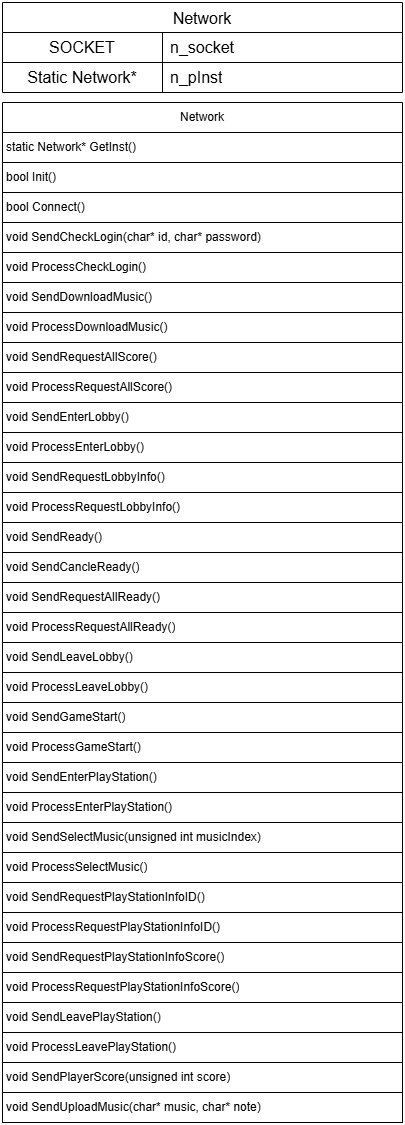

The diagram above was exported from draw.io. Its source (the exported page's mxGraphModel, read from the mxfile embedded in the PNG):
<mxGraphModel dx="1034" dy="1105" grid="1" gridSize="10" guides="1" tooltips="1" connect="1" arrows="1" fold="1" page="1" pageScale="1" pageWidth="827" pageHeight="1169" math="0" shadow="0">
  <root>
    <mxCell id="0" />
    <mxCell id="1" parent="0" />
    <mxCell id="1D478wwCFwu-YG0-a-V3-2" value="Network" style="swimlane;fontStyle=0;childLayout=stackLayout;horizontal=1;startSize=30;horizontalStack=0;resizeParent=1;resizeParentMax=0;resizeLast=0;collapsible=1;marginBottom=0;whiteSpace=wrap;html=1;" parent="1" vertex="1">
      <mxGeometry x="340" y="310" width="400" height="1020" as="geometry" />
    </mxCell>
    <mxCell id="1D478wwCFwu-YG0-a-V3-3" value="static Network* GetInst()" style="text;strokeColor=default;fillColor=none;align=left;verticalAlign=middle;spacingLeft=4;spacingRight=0;overflow=hidden;points=[[0,0.5],[1,0.5]];portConstraint=eastwest;rotatable=0;whiteSpace=wrap;html=1;spacing=0;" parent="1D478wwCFwu-YG0-a-V3-2" vertex="1">
      <mxGeometry y="30" width="400" height="30" as="geometry" />
    </mxCell>
    <mxCell id="1D478wwCFwu-YG0-a-V3-4" value="bool Init()" style="text;strokeColor=default;fillColor=none;align=left;verticalAlign=middle;spacingLeft=4;spacingRight=0;overflow=hidden;points=[[0,0.5],[1,0.5]];portConstraint=eastwest;rotatable=0;whiteSpace=wrap;html=1;spacing=0;" parent="1D478wwCFwu-YG0-a-V3-2" vertex="1">
      <mxGeometry y="60" width="400" height="30" as="geometry" />
    </mxCell>
    <mxCell id="1D478wwCFwu-YG0-a-V3-16" value="bool Connect()" style="text;strokeColor=default;fillColor=none;align=left;verticalAlign=middle;spacingLeft=4;spacingRight=0;overflow=hidden;points=[[0,0.5],[1,0.5]];portConstraint=eastwest;rotatable=0;whiteSpace=wrap;html=1;spacing=0;" parent="1D478wwCFwu-YG0-a-V3-2" vertex="1">
      <mxGeometry y="90" width="400" height="30" as="geometry" />
    </mxCell>
    <mxCell id="f3LzhLtTWlSKDmhymVsS-1" value="void SendCheckLogin(char* id, char* password)&amp;nbsp;" style="text;strokeColor=default;fillColor=none;align=left;verticalAlign=middle;spacingLeft=4;spacingRight=0;overflow=hidden;points=[[0,0.5],[1,0.5]];portConstraint=eastwest;rotatable=0;whiteSpace=wrap;html=1;spacing=0;" parent="1D478wwCFwu-YG0-a-V3-2" vertex="1">
      <mxGeometry y="120" width="400" height="30" as="geometry" />
    </mxCell>
    <mxCell id="f3LzhLtTWlSKDmhymVsS-2" value="void ProcessCheckLogin()" style="text;strokeColor=default;fillColor=none;align=left;verticalAlign=middle;spacingLeft=4;spacingRight=0;overflow=hidden;points=[[0,0.5],[1,0.5]];portConstraint=eastwest;rotatable=0;whiteSpace=wrap;html=1;spacing=0;" parent="1D478wwCFwu-YG0-a-V3-2" vertex="1">
      <mxGeometry y="150" width="400" height="30" as="geometry" />
    </mxCell>
    <mxCell id="f3LzhLtTWlSKDmhymVsS-3" value="void SendDownloadMusic()" style="text;strokeColor=default;fillColor=none;align=left;verticalAlign=middle;spacingLeft=4;spacingRight=0;overflow=hidden;points=[[0,0.5],[1,0.5]];portConstraint=eastwest;rotatable=0;whiteSpace=wrap;html=1;spacing=0;" parent="1D478wwCFwu-YG0-a-V3-2" vertex="1">
      <mxGeometry y="180" width="400" height="30" as="geometry" />
    </mxCell>
    <mxCell id="f3LzhLtTWlSKDmhymVsS-4" value="void ProcessDownloadMusic()&amp;nbsp;" style="text;strokeColor=default;fillColor=none;align=left;verticalAlign=middle;spacingLeft=4;spacingRight=0;overflow=hidden;points=[[0,0.5],[1,0.5]];portConstraint=eastwest;rotatable=0;whiteSpace=wrap;html=1;spacing=0;" parent="1D478wwCFwu-YG0-a-V3-2" vertex="1">
      <mxGeometry y="210" width="400" height="30" as="geometry" />
    </mxCell>
    <mxCell id="f3LzhLtTWlSKDmhymVsS-5" value="void SendRequestAllScore()&amp;nbsp;" style="text;strokeColor=default;fillColor=none;align=left;verticalAlign=middle;spacingLeft=4;spacingRight=0;overflow=hidden;points=[[0,0.5],[1,0.5]];portConstraint=eastwest;rotatable=0;whiteSpace=wrap;html=1;spacing=0;" parent="1D478wwCFwu-YG0-a-V3-2" vertex="1">
      <mxGeometry y="240" width="400" height="30" as="geometry" />
    </mxCell>
    <mxCell id="f3LzhLtTWlSKDmhymVsS-6" value="void ProcessRequestAllScore()&amp;nbsp;" style="text;strokeColor=default;fillColor=none;align=left;verticalAlign=middle;spacingLeft=4;spacingRight=0;overflow=hidden;points=[[0,0.5],[1,0.5]];portConstraint=eastwest;rotatable=0;whiteSpace=wrap;html=1;spacing=0;" parent="1D478wwCFwu-YG0-a-V3-2" vertex="1">
      <mxGeometry y="270" width="400" height="30" as="geometry" />
    </mxCell>
    <mxCell id="1D478wwCFwu-YG0-a-V3-17" value="void SendEnterLobby()" style="text;strokeColor=default;fillColor=none;align=left;verticalAlign=middle;spacingLeft=4;spacingRight=0;overflow=hidden;points=[[0,0.5],[1,0.5]];portConstraint=eastwest;rotatable=0;whiteSpace=wrap;html=1;spacing=0;" parent="1D478wwCFwu-YG0-a-V3-2" vertex="1">
      <mxGeometry y="300" width="400" height="30" as="geometry" />
    </mxCell>
    <mxCell id="f3LzhLtTWlSKDmhymVsS-7" value="void ProcessEnterLobby()" style="text;strokeColor=default;fillColor=none;align=left;verticalAlign=middle;spacingLeft=4;spacingRight=0;overflow=hidden;points=[[0,0.5],[1,0.5]];portConstraint=eastwest;rotatable=0;whiteSpace=wrap;html=1;spacing=0;" parent="1D478wwCFwu-YG0-a-V3-2" vertex="1">
      <mxGeometry y="330" width="400" height="30" as="geometry" />
    </mxCell>
    <mxCell id="7-dwodSDAMhyQN5yevZh-1" value="void SendRequestLobbyInfo()" style="text;strokeColor=default;fillColor=none;align=left;verticalAlign=middle;spacingLeft=4;spacingRight=0;overflow=hidden;points=[[0,0.5],[1,0.5]];portConstraint=eastwest;rotatable=0;whiteSpace=wrap;html=1;spacing=0;" parent="1D478wwCFwu-YG0-a-V3-2" vertex="1">
      <mxGeometry y="360" width="400" height="30" as="geometry" />
    </mxCell>
    <mxCell id="7-dwodSDAMhyQN5yevZh-2" value="void ProcessRequestLobbyInfo()" style="text;strokeColor=default;fillColor=none;align=left;verticalAlign=middle;spacingLeft=4;spacingRight=0;overflow=hidden;points=[[0,0.5],[1,0.5]];portConstraint=eastwest;rotatable=0;whiteSpace=wrap;html=1;spacing=0;" parent="1D478wwCFwu-YG0-a-V3-2" vertex="1">
      <mxGeometry y="390" width="400" height="30" as="geometry" />
    </mxCell>
    <mxCell id="1D478wwCFwu-YG0-a-V3-22" value="void SendReady()" style="text;strokeColor=default;fillColor=none;align=left;verticalAlign=middle;spacingLeft=4;spacingRight=0;overflow=hidden;points=[[0,0.5],[1,0.5]];portConstraint=eastwest;rotatable=0;whiteSpace=wrap;html=1;spacing=0;" parent="1D478wwCFwu-YG0-a-V3-2" vertex="1">
      <mxGeometry y="420" width="400" height="30" as="geometry" />
    </mxCell>
    <mxCell id="f3LzhLtTWlSKDmhymVsS-14" value="void SendCancleReady()" style="text;strokeColor=default;fillColor=none;align=left;verticalAlign=middle;spacingLeft=4;spacingRight=0;overflow=hidden;points=[[0,0.5],[1,0.5]];portConstraint=eastwest;rotatable=0;whiteSpace=wrap;html=1;spacing=0;" parent="1D478wwCFwu-YG0-a-V3-2" vertex="1">
      <mxGeometry y="450" width="400" height="30" as="geometry" />
    </mxCell>
    <mxCell id="f3LzhLtTWlSKDmhymVsS-15" value="void SendRequestAllReady()" style="text;strokeColor=default;fillColor=none;align=left;verticalAlign=middle;spacingLeft=4;spacingRight=0;overflow=hidden;points=[[0,0.5],[1,0.5]];portConstraint=eastwest;rotatable=0;whiteSpace=wrap;html=1;spacing=0;" parent="1D478wwCFwu-YG0-a-V3-2" vertex="1">
      <mxGeometry y="480" width="400" height="30" as="geometry" />
    </mxCell>
    <mxCell id="7-dwodSDAMhyQN5yevZh-3" value="void ProcessRequestAllReady()" style="text;strokeColor=default;fillColor=none;align=left;verticalAlign=middle;spacingLeft=4;spacingRight=0;overflow=hidden;points=[[0,0.5],[1,0.5]];portConstraint=eastwest;rotatable=0;whiteSpace=wrap;html=1;spacing=0;" parent="1D478wwCFwu-YG0-a-V3-2" vertex="1">
      <mxGeometry y="510" width="400" height="30" as="geometry" />
    </mxCell>
    <mxCell id="f3LzhLtTWlSKDmhymVsS-8" value="void SendLeaveLobby()&amp;nbsp;" style="text;strokeColor=default;fillColor=none;align=left;verticalAlign=middle;spacingLeft=4;spacingRight=0;overflow=hidden;points=[[0,0.5],[1,0.5]];portConstraint=eastwest;rotatable=0;whiteSpace=wrap;html=1;spacing=0;" parent="1D478wwCFwu-YG0-a-V3-2" vertex="1">
      <mxGeometry y="540" width="400" height="30" as="geometry" />
    </mxCell>
    <mxCell id="f3LzhLtTWlSKDmhymVsS-9" value="void ProcessLeaveLobby()" style="text;strokeColor=default;fillColor=none;align=left;verticalAlign=middle;spacingLeft=4;spacingRight=0;overflow=hidden;points=[[0,0.5],[1,0.5]];portConstraint=eastwest;rotatable=0;whiteSpace=wrap;html=1;spacing=0;" parent="1D478wwCFwu-YG0-a-V3-2" vertex="1">
      <mxGeometry y="570" width="400" height="30" as="geometry" />
    </mxCell>
    <mxCell id="ZBUR4OPyofXI41fgirFi-1" value="void SendGameStart()" style="text;strokeColor=default;fillColor=none;align=left;verticalAlign=middle;spacingLeft=4;spacingRight=0;overflow=hidden;points=[[0,0.5],[1,0.5]];portConstraint=eastwest;rotatable=0;whiteSpace=wrap;html=1;spacing=0;" vertex="1" parent="1D478wwCFwu-YG0-a-V3-2">
      <mxGeometry y="600" width="400" height="30" as="geometry" />
    </mxCell>
    <mxCell id="ZBUR4OPyofXI41fgirFi-3" value="void ProcessGameStart()" style="text;strokeColor=default;fillColor=none;align=left;verticalAlign=middle;spacingLeft=4;spacingRight=0;overflow=hidden;points=[[0,0.5],[1,0.5]];portConstraint=eastwest;rotatable=0;whiteSpace=wrap;html=1;spacing=0;" vertex="1" parent="1D478wwCFwu-YG0-a-V3-2">
      <mxGeometry y="630" width="400" height="30" as="geometry" />
    </mxCell>
    <mxCell id="f3LzhLtTWlSKDmhymVsS-10" value="void SendEnterPlayStation()&amp;nbsp;" style="text;strokeColor=default;fillColor=none;align=left;verticalAlign=middle;spacingLeft=4;spacingRight=0;overflow=hidden;points=[[0,0.5],[1,0.5]];portConstraint=eastwest;rotatable=0;whiteSpace=wrap;html=1;spacing=0;" parent="1D478wwCFwu-YG0-a-V3-2" vertex="1">
      <mxGeometry y="660" width="400" height="30" as="geometry" />
    </mxCell>
    <mxCell id="f3LzhLtTWlSKDmhymVsS-11" value="void ProcessEnterPlayStation()" style="text;strokeColor=default;fillColor=none;align=left;verticalAlign=middle;spacingLeft=4;spacingRight=0;overflow=hidden;points=[[0,0.5],[1,0.5]];portConstraint=eastwest;rotatable=0;whiteSpace=wrap;html=1;spacing=0;" parent="1D478wwCFwu-YG0-a-V3-2" vertex="1">
      <mxGeometry y="690" width="400" height="30" as="geometry" />
    </mxCell>
    <mxCell id="1D478wwCFwu-YG0-a-V3-20" value="void SendSelectMusic(unsigned int musicIndex)" style="text;strokeColor=default;fillColor=none;align=left;verticalAlign=middle;spacingLeft=4;spacingRight=0;overflow=hidden;points=[[0,0.5],[1,0.5]];portConstraint=eastwest;rotatable=0;whiteSpace=wrap;html=1;spacing=0;" parent="1D478wwCFwu-YG0-a-V3-2" vertex="1">
      <mxGeometry y="720" width="400" height="30" as="geometry" />
    </mxCell>
    <mxCell id="7-dwodSDAMhyQN5yevZh-5" value="void ProcessSelectMusic()" style="text;strokeColor=default;fillColor=none;align=left;verticalAlign=middle;spacingLeft=4;spacingRight=0;overflow=hidden;points=[[0,0.5],[1,0.5]];portConstraint=eastwest;rotatable=0;whiteSpace=wrap;html=1;spacing=0;" parent="1D478wwCFwu-YG0-a-V3-2" vertex="1">
      <mxGeometry y="750" width="400" height="30" as="geometry" />
    </mxCell>
    <mxCell id="7-dwodSDAMhyQN5yevZh-4" value="void SendRequestPlayStationInfoID()" style="text;strokeColor=default;fillColor=none;align=left;verticalAlign=middle;spacingLeft=4;spacingRight=0;overflow=hidden;points=[[0,0.5],[1,0.5]];portConstraint=eastwest;rotatable=0;whiteSpace=wrap;html=1;spacing=0;" parent="1D478wwCFwu-YG0-a-V3-2" vertex="1">
      <mxGeometry y="780" width="400" height="30" as="geometry" />
    </mxCell>
    <mxCell id="7-dwodSDAMhyQN5yevZh-8" value="void ProcessRequestPlayStationInfoID()" style="text;strokeColor=default;fillColor=none;align=left;verticalAlign=middle;spacingLeft=4;spacingRight=0;overflow=hidden;points=[[0,0.5],[1,0.5]];portConstraint=eastwest;rotatable=0;whiteSpace=wrap;html=1;spacing=0;" parent="1D478wwCFwu-YG0-a-V3-2" vertex="1">
      <mxGeometry y="810" width="400" height="30" as="geometry" />
    </mxCell>
    <mxCell id="7-dwodSDAMhyQN5yevZh-6" value="void SendRequestPlayStationInfoScore()" style="text;strokeColor=default;fillColor=none;align=left;verticalAlign=middle;spacingLeft=4;spacingRight=0;overflow=hidden;points=[[0,0.5],[1,0.5]];portConstraint=eastwest;rotatable=0;whiteSpace=wrap;html=1;spacing=0;" parent="1D478wwCFwu-YG0-a-V3-2" vertex="1">
      <mxGeometry y="840" width="400" height="30" as="geometry" />
    </mxCell>
    <mxCell id="7-dwodSDAMhyQN5yevZh-9" value="void ProcessRequestPlayStationInfoScore()" style="text;strokeColor=default;fillColor=none;align=left;verticalAlign=middle;spacingLeft=4;spacingRight=0;overflow=hidden;points=[[0,0.5],[1,0.5]];portConstraint=eastwest;rotatable=0;whiteSpace=wrap;html=1;spacing=0;" parent="1D478wwCFwu-YG0-a-V3-2" vertex="1">
      <mxGeometry y="870" width="400" height="30" as="geometry" />
    </mxCell>
    <mxCell id="7-dwodSDAMhyQN5yevZh-7" value="void SendLeavePlayStation()" style="text;strokeColor=default;fillColor=none;align=left;verticalAlign=middle;spacingLeft=4;spacingRight=0;overflow=hidden;points=[[0,0.5],[1,0.5]];portConstraint=eastwest;rotatable=0;whiteSpace=wrap;html=1;spacing=0;" parent="1D478wwCFwu-YG0-a-V3-2" vertex="1">
      <mxGeometry y="900" width="400" height="30" as="geometry" />
    </mxCell>
    <mxCell id="f3LzhLtTWlSKDmhymVsS-12" value="void ProcessLeavePlayStation()" style="text;strokeColor=default;fillColor=none;align=left;verticalAlign=middle;spacingLeft=4;spacingRight=0;overflow=hidden;points=[[0,0.5],[1,0.5]];portConstraint=eastwest;rotatable=0;whiteSpace=wrap;html=1;spacing=0;" parent="1D478wwCFwu-YG0-a-V3-2" vertex="1">
      <mxGeometry y="930" width="400" height="30" as="geometry" />
    </mxCell>
    <mxCell id="1D478wwCFwu-YG0-a-V3-21" value="void SendPlayerScore(unsigned int score)" style="text;strokeColor=default;fillColor=none;align=left;verticalAlign=middle;spacingLeft=4;spacingRight=0;overflow=hidden;points=[[0,0.5],[1,0.5]];portConstraint=eastwest;rotatable=0;whiteSpace=wrap;html=1;spacing=0;" parent="1D478wwCFwu-YG0-a-V3-2" vertex="1">
      <mxGeometry y="960" width="400" height="30" as="geometry" />
    </mxCell>
    <mxCell id="f3LzhLtTWlSKDmhymVsS-16" value="void SendUploadMusic(char* music, char* note)&amp;nbsp;" style="text;strokeColor=default;fillColor=none;align=left;verticalAlign=middle;spacingLeft=4;spacingRight=0;overflow=hidden;points=[[0,0.5],[1,0.5]];portConstraint=eastwest;rotatable=0;whiteSpace=wrap;html=1;spacing=0;" parent="1D478wwCFwu-YG0-a-V3-2" vertex="1">
      <mxGeometry y="990" width="400" height="30" as="geometry" />
    </mxCell>
    <mxCell id="1D478wwCFwu-YG0-a-V3-6" value="Network" style="shape=table;startSize=30;container=1;collapsible=0;childLayout=tableLayout;fixedRows=1;rowLines=1;fontStyle=0;strokeColor=default;fontSize=16;" parent="1" vertex="1">
      <mxGeometry x="340" y="210" width="400" height="90" as="geometry" />
    </mxCell>
    <mxCell id="1D478wwCFwu-YG0-a-V3-7" value="" style="shape=tableRow;horizontal=0;startSize=0;swimlaneHead=0;swimlaneBody=0;top=0;left=0;bottom=0;right=0;collapsible=0;dropTarget=0;fillColor=none;points=[[0,0.5],[1,0.5]];portConstraint=eastwest;strokeColor=inherit;fontSize=16;" parent="1D478wwCFwu-YG0-a-V3-6" vertex="1">
      <mxGeometry y="30" width="400" height="30" as="geometry" />
    </mxCell>
    <mxCell id="1D478wwCFwu-YG0-a-V3-8" value="SOCKET" style="shape=partialRectangle;html=1;whiteSpace=wrap;connectable=0;fillColor=none;top=0;left=0;bottom=0;right=0;overflow=hidden;pointerEvents=1;strokeColor=default;fontSize=16;" parent="1D478wwCFwu-YG0-a-V3-7" vertex="1">
      <mxGeometry width="160" height="30" as="geometry">
        <mxRectangle width="160" height="30" as="alternateBounds" />
      </mxGeometry>
    </mxCell>
    <mxCell id="1D478wwCFwu-YG0-a-V3-9" value="n_socket" style="shape=partialRectangle;html=1;whiteSpace=wrap;connectable=0;fillColor=none;top=0;left=0;bottom=0;right=0;align=left;spacingLeft=6;overflow=hidden;strokeColor=default;fontSize=16;" parent="1D478wwCFwu-YG0-a-V3-7" vertex="1">
      <mxGeometry x="160" width="240" height="30" as="geometry">
        <mxRectangle width="240" height="30" as="alternateBounds" />
      </mxGeometry>
    </mxCell>
    <mxCell id="1D478wwCFwu-YG0-a-V3-10" value="" style="shape=tableRow;horizontal=0;startSize=0;swimlaneHead=0;swimlaneBody=0;top=0;left=0;bottom=0;right=0;collapsible=0;dropTarget=0;fillColor=none;points=[[0,0.5],[1,0.5]];portConstraint=eastwest;strokeColor=inherit;fontSize=16;" parent="1D478wwCFwu-YG0-a-V3-6" vertex="1">
      <mxGeometry y="60" width="400" height="30" as="geometry" />
    </mxCell>
    <mxCell id="1D478wwCFwu-YG0-a-V3-11" value="Static Network*" style="shape=partialRectangle;html=1;whiteSpace=wrap;connectable=0;fillColor=none;top=0;left=0;bottom=0;right=0;overflow=hidden;strokeColor=default;fontSize=16;" parent="1D478wwCFwu-YG0-a-V3-10" vertex="1">
      <mxGeometry width="160" height="30" as="geometry">
        <mxRectangle width="160" height="30" as="alternateBounds" />
      </mxGeometry>
    </mxCell>
    <mxCell id="1D478wwCFwu-YG0-a-V3-12" value="n_pInst" style="shape=partialRectangle;html=1;whiteSpace=wrap;connectable=0;fillColor=none;top=0;left=0;bottom=0;right=0;align=left;spacingLeft=6;overflow=hidden;strokeColor=default;fontSize=16;" parent="1D478wwCFwu-YG0-a-V3-10" vertex="1">
      <mxGeometry x="160" width="240" height="30" as="geometry">
        <mxRectangle width="240" height="30" as="alternateBounds" />
      </mxGeometry>
    </mxCell>
  </root>
</mxGraphModel>